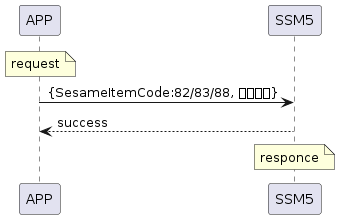

The diagram above was rendered by PlantUML. Its source (embedded in the PNG):
@startuml
note over APP: request
APP -> SSM5: {SesameItemCode:82/83/88, 歷史標籤}

SSM5 --> APP: success
note over SSM5: responce
@enduml